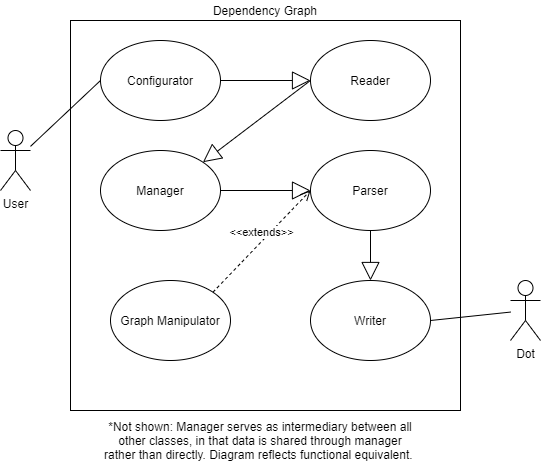

The diagram above was exported from draw.io. Its source (the exported page's mxGraphModel, read from the mxfile embedded in the PNG):
<mxGraphModel dx="1422" dy="745" grid="1" gridSize="10" guides="1" tooltips="1" connect="1" arrows="1" fold="1" page="1" pageScale="1" pageWidth="850" pageHeight="1100" math="0" shadow="0">
  <root>
    <mxCell id="0" />
    <mxCell id="1" parent="0" />
    <mxCell id="-OGZfgTzgsevHYHh0YYY-1" value="User" style="shape=umlActor;verticalLabelPosition=bottom;verticalAlign=top;html=1;outlineConnect=0;" parent="1" vertex="1">
      <mxGeometry x="155" y="455" width="30" height="60" as="geometry" />
    </mxCell>
    <mxCell id="-OGZfgTzgsevHYHh0YYY-2" value="" style="whiteSpace=wrap;html=1;aspect=fixed;" parent="1" vertex="1">
      <mxGeometry x="225" y="345" width="390" height="390" as="geometry" />
    </mxCell>
    <mxCell id="-OGZfgTzgsevHYHh0YYY-4" value="Parser" style="ellipse;whiteSpace=wrap;html=1;" parent="1" vertex="1">
      <mxGeometry x="465" y="475" width="120" height="80" as="geometry" />
    </mxCell>
    <mxCell id="-OGZfgTzgsevHYHh0YYY-5" value="Reader" style="ellipse;whiteSpace=wrap;html=1;" parent="1" vertex="1">
      <mxGeometry x="465" y="365" width="120" height="80" as="geometry" />
    </mxCell>
    <mxCell id="-OGZfgTzgsevHYHh0YYY-6" value="Configurator" style="ellipse;whiteSpace=wrap;html=1;" parent="1" vertex="1">
      <mxGeometry x="255" y="365" width="120" height="80" as="geometry" />
    </mxCell>
    <mxCell id="-OGZfgTzgsevHYHh0YYY-7" value="Writer" style="ellipse;whiteSpace=wrap;html=1;" parent="1" vertex="1">
      <mxGeometry x="465" y="605" width="120" height="80" as="geometry" />
    </mxCell>
    <mxCell id="-OGZfgTzgsevHYHh0YYY-8" value="Graph Manipulator" style="ellipse;whiteSpace=wrap;html=1;" parent="1" vertex="1">
      <mxGeometry x="265" y="605" width="120" height="80" as="geometry" />
    </mxCell>
    <mxCell id="-OGZfgTzgsevHYHh0YYY-9" value="Dot" style="shape=umlActor;verticalLabelPosition=bottom;verticalAlign=top;html=1;outlineConnect=0;" parent="1" vertex="1">
      <mxGeometry x="665" y="605" width="30" height="60" as="geometry" />
    </mxCell>
    <mxCell id="-OGZfgTzgsevHYHh0YYY-10" value="" style="endArrow=none;html=1;entryX=0;entryY=0.5;entryDx=0;entryDy=0;" parent="1" source="-OGZfgTzgsevHYHh0YYY-1" target="-OGZfgTzgsevHYHh0YYY-6" edge="1">
      <mxGeometry width="50" height="50" relative="1" as="geometry">
        <mxPoint x="315" y="565" as="sourcePoint" />
        <mxPoint x="365" y="515" as="targetPoint" />
      </mxGeometry>
    </mxCell>
    <mxCell id="-OGZfgTzgsevHYHh0YYY-11" value="Manager" style="ellipse;whiteSpace=wrap;html=1;" parent="1" vertex="1">
      <mxGeometry x="255" y="475" width="120" height="80" as="geometry" />
    </mxCell>
    <mxCell id="-OGZfgTzgsevHYHh0YYY-12" value="&amp;lt;&amp;lt;extends&amp;gt;&amp;gt;" style="html=1;verticalAlign=bottom;endArrow=open;dashed=1;endSize=8;entryX=0;entryY=0.5;entryDx=0;entryDy=0;exitX=1;exitY=0;exitDx=0;exitDy=0;" parent="1" source="-OGZfgTzgsevHYHh0YYY-8" target="-OGZfgTzgsevHYHh0YYY-4" edge="1">
      <mxGeometry relative="1" as="geometry">
        <mxPoint x="435" y="785" as="sourcePoint" />
        <mxPoint x="355" y="785" as="targetPoint" />
      </mxGeometry>
    </mxCell>
    <mxCell id="-OGZfgTzgsevHYHh0YYY-14" value="" style="endArrow=block;endSize=16;endFill=0;html=1;exitX=0.5;exitY=1;exitDx=0;exitDy=0;" parent="1" source="-OGZfgTzgsevHYHh0YYY-4" target="-OGZfgTzgsevHYHh0YYY-7" edge="1">
      <mxGeometry width="160" relative="1" as="geometry">
        <mxPoint x="295" y="805" as="sourcePoint" />
        <mxPoint x="455" y="805" as="targetPoint" />
      </mxGeometry>
    </mxCell>
    <mxCell id="-OGZfgTzgsevHYHh0YYY-16" value="" style="endArrow=block;endSize=16;endFill=0;html=1;exitX=0;exitY=0.5;exitDx=0;exitDy=0;entryX=1;entryY=0;entryDx=0;entryDy=0;" parent="1" source="-OGZfgTzgsevHYHh0YYY-5" target="-OGZfgTzgsevHYHh0YYY-11" edge="1">
      <mxGeometry width="160" relative="1" as="geometry">
        <mxPoint x="305" y="815" as="sourcePoint" />
        <mxPoint x="465" y="815" as="targetPoint" />
      </mxGeometry>
    </mxCell>
    <mxCell id="-OGZfgTzgsevHYHh0YYY-17" value="" style="endArrow=block;endSize=16;endFill=0;html=1;exitX=1;exitY=0.5;exitDx=0;exitDy=0;entryX=0;entryY=0.5;entryDx=0;entryDy=0;" parent="1" source="-OGZfgTzgsevHYHh0YYY-6" target="-OGZfgTzgsevHYHh0YYY-5" edge="1">
      <mxGeometry width="160" relative="1" as="geometry">
        <mxPoint x="315" y="825" as="sourcePoint" />
        <mxPoint x="475" y="825" as="targetPoint" />
      </mxGeometry>
    </mxCell>
    <mxCell id="-OGZfgTzgsevHYHh0YYY-18" value="" style="endArrow=block;endSize=16;endFill=0;html=1;exitX=1;exitY=0.5;exitDx=0;exitDy=0;" parent="1" source="-OGZfgTzgsevHYHh0YYY-11" edge="1">
      <mxGeometry width="160" relative="1" as="geometry">
        <mxPoint x="325" y="835" as="sourcePoint" />
        <mxPoint x="465" y="515" as="targetPoint" />
      </mxGeometry>
    </mxCell>
    <mxCell id="-OGZfgTzgsevHYHh0YYY-20" value="" style="endArrow=none;html=1;exitX=1;exitY=0.5;exitDx=0;exitDy=0;" parent="1" source="-OGZfgTzgsevHYHh0YYY-7" target="-OGZfgTzgsevHYHh0YYY-9" edge="1">
      <mxGeometry width="50" height="50" relative="1" as="geometry">
        <mxPoint x="465" y="585" as="sourcePoint" />
        <mxPoint x="515" y="535" as="targetPoint" />
      </mxGeometry>
    </mxCell>
    <mxCell id="-OGZfgTzgsevHYHh0YYY-21" value="Dependency Graph" style="text;html=1;strokeColor=none;fillColor=none;align=center;verticalAlign=middle;whiteSpace=wrap;rounded=0;" parent="1" vertex="1">
      <mxGeometry x="365" y="325" width="110" height="20" as="geometry" />
    </mxCell>
    <mxCell id="-OGZfgTzgsevHYHh0YYY-22" value="*Not shown: Manager serves as intermediary between all other classes, in that data is shared through manager rather than directly. Diagram reflects functional equivalent.&amp;nbsp;" style="text;html=1;strokeColor=none;fillColor=none;align=center;verticalAlign=middle;whiteSpace=wrap;rounded=0;" parent="1" vertex="1">
      <mxGeometry x="255" y="755" width="320" height="20" as="geometry" />
    </mxCell>
  </root>
</mxGraphModel>